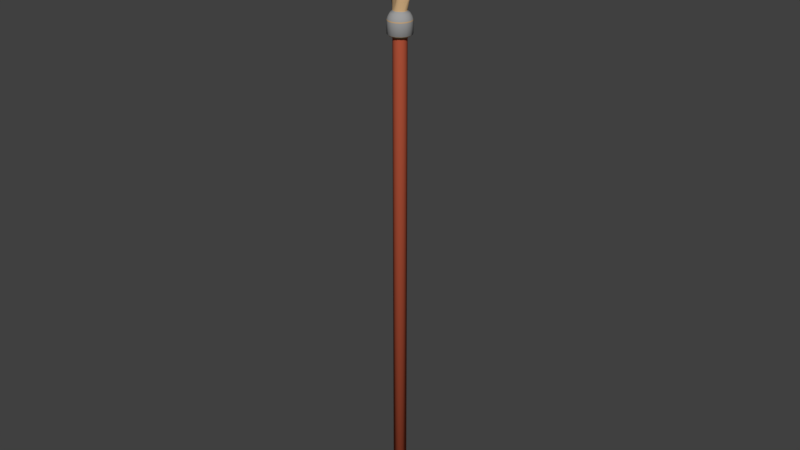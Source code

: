 # Source: Spear.blend  (saved by Blender 2.79.0; exported with 4.5.12 LTS)
import bpy
from mathutils import Matrix  # noqa: F401  (used for matrix-valued properties, if any)

bpy.ops.wm.read_factory_settings(use_empty=True)
scene = bpy.context.scene
scene.name = 'Scene'

# ---- collections
col_collection_1 = bpy.data.collections.new('Collection 1'); scene.collection.children.link(col_collection_1)

# ---- materials (node trees are filled in below, after node groups)
mat_spear_head_color = bpy.data.materials.new('Spear Head Color')
mat_spear_head_color.alpha_threshold = 0.0
mat_spear_head_color.use_transparent_shadow = False
mat_spear_head_color.diffuse_color = (0.5815, 0.3852, 0.1996, 1.0)
mat_spear_head_color.roughness = 0.5
mat_spear_handle_color = bpy.data.materials.new('Spear Handle Color')
mat_spear_handle_color.alpha_threshold = 0.0
mat_spear_handle_color.use_transparent_shadow = False
mat_spear_handle_color.diffuse_color = (0.5489, 0.1075, 0.05221, 1.0)
mat_spear_handle_color.roughness = 0.5
mat_spear_head_base_color = bpy.data.materials.new('Spear Head Base Color')
mat_spear_head_base_color.alpha_threshold = 0.0
mat_spear_head_base_color.use_transparent_shadow = False
mat_spear_head_base_color.diffuse_color = (0.3424, 0.3424, 0.3424, 1.0)
mat_spear_head_base_color.roughness = 0.5

# ---- material node trees

# ---- world
world_world = bpy.data.worlds.new('World'); scene.world = world_world
world_world.color = (0.05088, 0.05088, 0.05088)
world_world.use_sun_shadow = False
world_world.sun_shadow_jitter_overblur = 0.0
world_world.cycles.sampling_method = 'MANUAL'

# ---- meshes
me_cylinder = bpy.data.meshes.new('Cylinder')
me_cylinder.from_pydata([(0.1734, 0.263, 36.98), (0.5158, 0.142, 36.98), (0.8426, 0.08234, 36.98), (0.3331, 0.04745, 35.94), (0.1692, 0.1395, 35.94), (0.5284, 0.03118, 35.94), (0.7317, 0.06429, 36.46), (0.4515, 0.1086, 36.46), (0.1725, 0.2194, 36.46), (0.2731, 0.6575, 35.0), (0.5036, 0.5034, 35.0), (0.6577, 0.2728, 35.0), (0.0, 0.3941, 36.98), (-0.1734, 0.263, 36.98), (-0.5158, 0.142, 36.98), (-0.8426, 0.08234, 36.98), (-0.3331, 0.04745, 35.94), (-0.1692, 0.1395, 35.94), (0.0, 0.2604, 35.94), (-0.5284, 0.03118, 35.94), (-0.7317, 0.06429, 36.46), (-0.4515, 0.1086, 36.46), (-0.1725, 0.2194, 36.46), (0.0, 0.3469, 36.46), (0.0, 0.7116, 35.0), (-0.2731, 0.6575, 35.0), (-0.5036, 0.5034, 35.0), (-0.6577, 0.2728, 35.0), (1.001, 0.0, 36.98), (0.1734, -0.263, 36.98), (0.5158, -0.142, 36.98), (0.8426, -0.08234, 36.98), (0.3331, -0.04745, 35.94), (0.1692, -0.1395, 35.94), (0.6611, 0.0, 35.94), (0.5284, -0.03118, 35.94), (0.8811, 0.0, 36.46), (0.7317, -0.06429, 36.46), (0.4515, -0.1086, 36.46), (0.1725, -0.2194, 36.46), (0.2731, -0.6575, 35.0), (0.5036, -0.5034, 35.0), (0.6577, -0.2728, 35.0), (0.7118, -1.006e-10, 35.0), (-1.001, 0.0, 36.98), (0.0, -0.3941, 36.98), (-0.1734, -0.263, 36.98), (-0.5158, -0.142, 36.98), (-0.8426, -0.08234, 36.98), (0.0, 0.0, 42.98), (-0.3331, -0.04745, 35.94), (-0.1692, -0.1395, 35.94), (0.0, -0.2604, 35.94), (-0.6611, 0.0, 35.94), (-0.5284, -0.03118, 35.94), (-0.8811, 0.0, 36.46), (-0.7317, -0.06429, 36.46), (-0.4515, -0.1086, 36.46), (-0.1725, -0.2194, 36.46), (0.0, -0.3469, 36.46), (0.0, -0.7116, 35.0), (-0.2731, -0.6575, 35.0), (-0.5036, -0.5034, 35.0), (-0.6577, -0.2728, 35.0), (-0.7118, -1.006e-10, 35.0), (0.4733, -1.609e-09, 35.4), (0.0, 0.4396, 35.4), (0.1745, 0.3976, 35.4), (0.3236, 0.2995, 35.4), (0.4304, 0.1628, 35.4), (-0.4733, -1.609e-09, 35.4), (-0.1745, 0.3976, 35.4), (-0.3236, 0.2995, 35.4), (-0.4304, 0.1628, 35.4), (0.0, -0.4396, 35.4), (0.1745, -0.3976, 35.4), (0.3236, -0.2995, 35.4), (0.4304, -0.1628, 35.4), (-0.1745, -0.3976, 35.4), (-0.3236, -0.2995, 35.4), (-0.4304, -0.1628, 35.4), (3.18e-10, 0.591, 35.2), (0.2279, 0.5445, 35.2), (0.4206, 0.416, 35.2), (0.5507, 0.2255, 35.2), (-0.2279, 0.5445, 35.2), (-0.4206, 0.416, 35.2), (-0.5507, 0.2255, 35.2), (3.18e-10, -0.591, 35.2), (0.2279, -0.5445, 35.2), (0.4206, -0.416, 35.2), (0.5507, -0.2255, 35.2), (-0.2279, -0.5445, 35.2), (-0.4206, -0.416, 35.2), (-0.5507, -0.2255, 35.2), (0.5974, -1.397e-09, 35.2), (-0.5974, -1.397e-09, 35.2), (1.724e-09, 0.4867, 33.86), (0.1868, 0.4497, 33.86), (0.3445, 0.3443, 33.86), (0.4499, 0.1866, 33.86), (0.4869, 2.821e-09, 33.86), (-0.1868, 0.4497, 33.86), (-0.3445, 0.3443, 33.86), (-0.4499, 0.1866, 33.86), (-0.4869, 2.821e-09, 33.86), (1.724e-09, -0.4867, 33.86), (0.1868, -0.4497, 33.86), (0.3445, -0.3443, 33.86), (0.4499, -0.1866, 33.86), (-0.1868, -0.4497, 33.86), (-0.3445, -0.3443, 33.86), (-0.4499, -0.1866, 33.86), (1.579e-09, 0.4458, 33.75), (0.1711, 0.4119, 33.75), (0.3155, 0.3154, 33.75), (0.4121, 0.1709, 33.75), (0.446, 1.723e-09, 33.75), (-0.1711, 0.4119, 33.75), (-0.3155, 0.3154, 33.75), (-0.4121, 0.1709, 33.75), (-0.446, 1.723e-09, 33.75), (1.579e-09, -0.4458, 33.75), (0.1711, -0.4119, 33.75), (0.3155, -0.3154, 33.75), (0.4121, -0.1709, 33.75), (-0.1711, -0.4119, 33.75), (-0.3155, -0.3154, 33.75), (-0.4121, -0.1709, 33.75), (8.21e-09, 0.4458, 0.09624), (0.1711, 0.4119, 0.09624), (0.3155, 0.3154, 0.09624), (0.4121, 0.1709, 0.09624), (0.446, 1.723e-09, 0.09624), (-0.1711, 0.4119, 0.09624), (-0.3155, 0.3154, 0.09624), (-0.4121, 0.1709, 0.09624), (-0.446, 1.723e-09, 0.09624), (8.21e-09, -0.4458, 0.09624), (0.1711, -0.4119, 0.09624), (0.3155, -0.3154, 0.09624), (0.4121, -0.1709, 0.09624), (-0.1711, -0.4119, 0.09624), (-0.3155, -0.3154, 0.09624), (-0.4121, -0.1709, 0.09624), (0.4693, -1.897e-09, 35.34), (-0.4693, -1.897e-09, 35.34), (-1.69e-10, 0.4402, 35.34), (0.1739, 0.3994, 35.34), (0.3223, 0.3015, 35.34), (0.4277, 0.1638, 35.34), (-0.1739, 0.3994, 35.34), (-0.3223, 0.3015, 35.34), (-0.4277, 0.1638, 35.34), (-1.69e-10, -0.4402, 35.34), (0.1739, -0.3994, 35.34), (0.3223, -0.3015, 35.34), (0.4277, -0.1638, 35.34), (-0.1739, -0.3994, 35.34), (-0.3223, -0.3015, 35.34), (-0.4277, -0.1638, 35.34), (0.2997, 0.7217, 33.96), (0.2666, 0.642, 33.89), (0.5528, 0.5526, 33.96), (0.4918, 0.4916, 33.89), (0.7219, 0.2995, 33.96), (0.6422, 0.2664, 33.89), (8.693e-09, 0.6948, 33.89), (-3.524e-13, 0.7811, 33.96), (-0.2666, 0.642, 33.89), (-0.2997, 0.7217, 33.96), (-0.4918, 0.4916, 33.89), (-0.5528, 0.5526, 33.96), (-0.6422, 0.2664, 33.89), (-0.7219, 0.2995, 33.96), (0.7813, 9.05e-12, 33.96), (0.6951, 1.813e-08, 33.89), (0.2666, -0.642, 33.89), (0.2997, -0.7217, 33.96), (0.4918, -0.4916, 33.89), (0.5528, -0.5526, 33.96), (0.6422, -0.2664, 33.89), (0.7219, -0.2995, 33.96), (-0.6951, 1.813e-08, 33.89), (-0.7813, 9.05e-12, 33.96), (-3.524e-13, -0.7811, 33.96), (8.693e-09, -0.6948, 33.89), (-0.2997, -0.7217, 33.96), (-0.2666, -0.642, 33.89), (-0.5528, -0.5526, 33.96), (-0.4918, -0.4916, 33.89), (-0.7219, -0.2995, 33.96), (-0.6422, -0.2664, 33.89), (0.2997, 0.7217, 34.76), (0.2979, 0.7174, 34.83), (0.5528, 0.5526, 34.76), (0.5495, 0.5493, 34.83), (0.7219, 0.2995, 34.76), (0.7176, 0.2977, 34.83), (-5.115e-13, 0.7811, 34.76), (0.0, 0.7764, 34.83), (-0.2979, 0.7174, 34.83), (-0.2997, 0.7217, 34.76), (-0.5495, 0.5493, 34.83), (-0.5528, 0.5526, 34.76), (-0.7176, 0.2977, 34.83), (-0.7219, 0.2995, 34.76), (0.7767, 0.0, 34.83), (0.7813, 1.314e-11, 34.76), (0.2979, -0.7174, 34.83), (0.2997, -0.7217, 34.76), (0.5495, -0.5493, 34.83), (0.5528, -0.5526, 34.76), (0.7176, -0.2977, 34.83), (0.7219, -0.2995, 34.76), (-0.7813, 1.314e-11, 34.76), (-0.7767, 0.0, 34.83), (0.0, -0.7764, 34.83), (-5.115e-13, -0.7811, 34.76), (-0.2997, -0.7217, 34.76), (-0.2979, -0.7174, 34.83), (-0.5528, -0.5526, 34.76), (-0.5495, -0.5493, 34.83), (-0.7219, -0.2995, 34.76), (-0.7176, -0.2977, 34.83)], [], [(23, 12, 0, 8), (8, 0, 1, 7), (7, 1, 2, 6), (6, 2, 28, 36), (2, 1, 49), (0, 12, 49), (28, 2, 49), (1, 0, 49), (200, 201, 25, 24), (198, 11, 43, 207), (196, 10, 11, 198), (194, 9, 10, 196), (66, 18, 4, 67), (67, 4, 3, 68), (68, 3, 5, 69), (69, 5, 34, 65), (5, 6, 36, 34), (3, 7, 6, 5), (4, 8, 7, 3), (18, 23, 8, 4), (165, 197, 208, 175), (163, 195, 197, 165), (161, 193, 195, 163), (23, 22, 13, 12), (22, 21, 14, 13), (21, 20, 15, 14), (20, 55, 44, 15), (15, 49, 14), (13, 49, 12), (44, 49, 15), (14, 49, 13), (168, 170, 202, 199), (205, 216, 64, 27), (203, 205, 27, 26), (201, 203, 26, 25), (66, 71, 17, 18), (71, 72, 16, 17), (72, 73, 19, 16), (73, 70, 53, 19), (19, 53, 55, 20), (16, 19, 20, 21), (17, 16, 21, 22), (18, 17, 22, 23), (168, 199, 193, 161), (174, 184, 215, 206), (172, 174, 206, 204), (170, 172, 204, 202), (59, 39, 29, 45), (39, 38, 30, 29), (38, 37, 31, 30), (37, 36, 28, 31), (31, 49, 30), (29, 49, 45), (28, 49, 31), (30, 49, 29), (213, 207, 43, 42), (185, 178, 210, 218), (211, 213, 42, 41), (180, 182, 214, 212), (74, 75, 33, 52), (75, 76, 32, 33), (76, 77, 35, 32), (77, 65, 34, 35), (35, 34, 36, 37), (32, 35, 37, 38), (33, 32, 38, 39), (52, 33, 39, 59), (217, 209, 40, 60), (182, 175, 208, 214), (178, 180, 212, 210), (209, 211, 41, 40), (59, 45, 46, 58), (58, 46, 47, 57), (57, 47, 48, 56), (56, 48, 44, 55), (48, 47, 49), (46, 45, 49), (44, 48, 49), (47, 46, 49), (224, 63, 64, 216), (222, 62, 63, 224), (220, 61, 62, 222), (74, 52, 51, 78), (78, 51, 50, 79), (79, 50, 54, 80), (80, 54, 53, 70), (54, 56, 55, 53), (50, 57, 56, 54), (51, 58, 57, 50), (52, 59, 58, 51), (217, 60, 61, 220), (191, 223, 215, 184), (189, 221, 223, 191), (187, 219, 221, 189), (160, 80, 70, 146), (159, 79, 80, 160), (158, 78, 79, 159), (154, 74, 78, 158), (157, 145, 65, 77), (156, 157, 77, 76), (155, 156, 76, 75), (154, 155, 75, 74), (153, 146, 70, 73), (152, 153, 73, 72), (151, 152, 72, 71), (147, 151, 71, 66), (150, 69, 65, 145), (149, 68, 69, 150), (148, 67, 68, 149), (147, 66, 67, 148), (24, 81, 82, 9), (9, 82, 83, 10), (10, 83, 84, 11), (11, 84, 95, 43), (24, 25, 85, 81), (25, 26, 86, 85), (26, 27, 87, 86), (27, 64, 96, 87), (60, 40, 89, 88), (40, 41, 90, 89), (41, 42, 91, 90), (42, 43, 95, 91), (60, 88, 92, 61), (61, 92, 93, 62), (62, 93, 94, 63), (63, 94, 96, 64), (106, 110, 126, 122), (177, 186, 106, 107), (167, 162, 98, 97), (115, 116, 132, 131), (103, 102, 118, 119), (110, 111, 127, 126), (104, 103, 119, 120), (111, 112, 128, 127), (105, 104, 120, 121), (97, 98, 114, 113), (112, 105, 121, 128), (107, 106, 122, 123), (98, 99, 115, 114), (108, 107, 123, 124), (99, 100, 116, 115), (109, 108, 124, 125), (100, 101, 117, 116), (101, 109, 125, 117), (102, 97, 113, 118), (129, 130, 131, 132, 133, 141, 140, 139, 138, 142, 143, 144, 137, 136, 135, 134), (125, 124, 140, 141), (116, 117, 133, 132), (117, 125, 141, 133), (118, 113, 129, 134), (122, 126, 142, 138), (119, 118, 134, 135), (126, 127, 143, 142), (120, 119, 135, 136), (127, 128, 144, 143), (121, 120, 136, 137), (113, 114, 130, 129), (128, 121, 137, 144), (123, 122, 138, 139), (114, 115, 131, 130), (124, 123, 139, 140), (81, 147, 148, 82), (82, 148, 149, 83), (83, 149, 150, 84), (84, 150, 145, 95), (81, 85, 151, 147), (85, 86, 152, 151), (86, 87, 153, 152), (87, 96, 146, 153), (88, 89, 155, 154), (89, 90, 156, 155), (90, 91, 157, 156), (91, 95, 145, 157), (88, 154, 158, 92), (92, 158, 159, 93), (93, 159, 160, 94), (94, 160, 146, 96), (186, 188, 110, 106), (188, 190, 111, 110), (190, 192, 112, 111), (192, 183, 105, 112), (179, 177, 107, 108), (181, 179, 108, 109), (176, 181, 109, 101), (169, 167, 97, 102), (171, 169, 102, 103), (173, 171, 103, 104), (183, 173, 104, 105), (162, 164, 99, 98), (164, 166, 100, 99), (166, 176, 101, 100), (168, 161, 162, 167), (161, 163, 164, 162), (163, 165, 166, 164), (165, 175, 176, 166), (167, 169, 170, 168), (169, 171, 172, 170), (171, 173, 174, 172), (173, 183, 184, 174), (186, 177, 178, 185), (177, 179, 180, 178), (179, 181, 182, 180), (181, 176, 175, 182), (185, 187, 188, 186), (187, 189, 190, 188), (189, 191, 192, 190), (191, 184, 183, 192), (198, 207, 208, 197), (196, 198, 197, 195), (194, 196, 195, 193), (200, 194, 193, 199), (206, 215, 216, 205), (204, 206, 205, 203), (202, 204, 203, 201), (199, 202, 201, 200), (214, 208, 207, 213), (212, 214, 213, 211), (210, 212, 211, 209), (218, 210, 209, 217), (224, 216, 215, 223), (222, 224, 223, 221), (220, 222, 221, 219), (217, 220, 219, 218), (200, 24, 9, 194), (185, 218, 219, 187)])
me_cylinder.polygons.foreach_set('use_smooth', [True] * 225)
me_cylinder.polygons.foreach_set('material_index', [0, 0, 0, 0, 0, 0, 0, 0, 2, 2, 2, 2, 0, 0, 0, 0, 0, 0, 0, 0, 2, 2, 2, 0, 0, 0, 0, 0, 0, 0, 0, 2, 2, 2, 2, 0, 0, 0, 0, 0, 0, 0, 0, 2, 2, 2, 2, 0, 0, 0, 0, 0, 0, 0, 0, 2, 2, 2, 2, 0, 0, 0, 0, 0, 0, 0, 0, 2, 2, 2, 2, 0, 0, 0, 0, 0, 0, 0, 0, 2, 2, 2, 0, 0, 0, 0, 0, 0, 0, 0, 2, 2, 2, 2, 0, 0, 0, 0, 0, 0, 0, 0, 0, 0, 0, 0, 0, 0, 0, 0, 2, 2, 2, 2, 2, 2, 2, 2, 2, 2, 2, 2, 2, 2, 2, 2, 0, 0, 0, 1, 0, 0, 0, 0, 0, 0, 0, 0, 0, 0, 0, 0, 0, 0, 0, 1, 1, 1, 1, 1, 1, 1, 1, 1, 1, 1, 1, 1, 1, 1, 1, 2, 2, 2, 2, 2, 2, 2, 2, 2, 2, 2, 2, 2, 2, 2, 2, 0, 0, 0, 0, 0, 0, 0, 0, 0, 0, 0, 0, 0, 0, 0, 0, 0, 0, 0, 0, 0, 0, 0, 0, 0, 0, 0, 0, 0, 0, 0, 0, 0, 0, 0, 0, 0, 0, 0, 0, 0, 0, 0, 0, 0, 0, 2, 2])
me_cylinder.materials.append(mat_spear_head_color)
me_cylinder.materials.append(mat_spear_handle_color)
me_cylinder.materials.append(mat_spear_head_base_color)
me_cylinder.use_remesh_preserve_volume = False
me_cylinder.use_remesh_preserve_attributes = False
me_cylinder.use_mirror_vertex_groups = False
me_cylinder.update()

# ---- objects
ob_cylinder = bpy.data.objects.new('Cylinder', me_cylinder)

# ---- transforms, parenting, visibility, modifiers, constraints
ob_cylinder.location = (0.0, 0.0, 0.0)
ob_cylinder.lineart.crease_threshold = 0.0

# ---- collection membership
col_collection_1.objects.link(ob_cylinder)

# ---- scene / render settings (as saved in the file)
scene.frame_start = 1; scene.frame_end = 250; scene.frame_set(1)
scene.render.engine = 'BLENDER_EEVEE_NEXT'
scene.render.resolution_percentage = 50
scene.render.dither_intensity = 0.0
scene.cycles.use_denoising = False
scene.cycles.samples = 128
scene.cycles.sampling_pattern = 'TABULATED_SOBOL'
scene.cycles.use_adaptive_sampling = False
scene.cycles.use_light_tree = False
scene.cycles.blur_glossy = 0.0
scene.cycles.sample_clamp_indirect = 0.0
scene.view_settings.view_transform = 'Standard'
bpy.context.view_layer.update()

# ---- added for rendering (the .blend has no active camera and no usable light): camera, sun
cam_auto = bpy.data.cameras.new('AutoCamera')
cam_auto.lens = 50.0
cam_auto.sensor_width = 36.0
cam_auto.clip_end = 1000.0
ob_auto_camera = bpy.data.objects.new('AutoCamera', cam_auto)
scene.collection.objects.link(ob_auto_camera)
ob_auto_camera.location = (39.7429, -47.6915, 53.3305)
ob_auto_camera.rotation_euler = (1.09748, -7.21219e-08, 0.694738)
scene.camera = ob_auto_camera
light_auto_sun = bpy.data.lights.new('AutoSun', 'SUN')
light_auto_sun.energy = 3.0
light_auto_sun.angle = 0.0523599
ob_auto_sun = bpy.data.objects.new('AutoSun', light_auto_sun)
scene.collection.objects.link(ob_auto_sun)
ob_auto_sun.rotation_euler = (0.872665, 0.174533, 0.523599)
bpy.context.view_layer.update()
